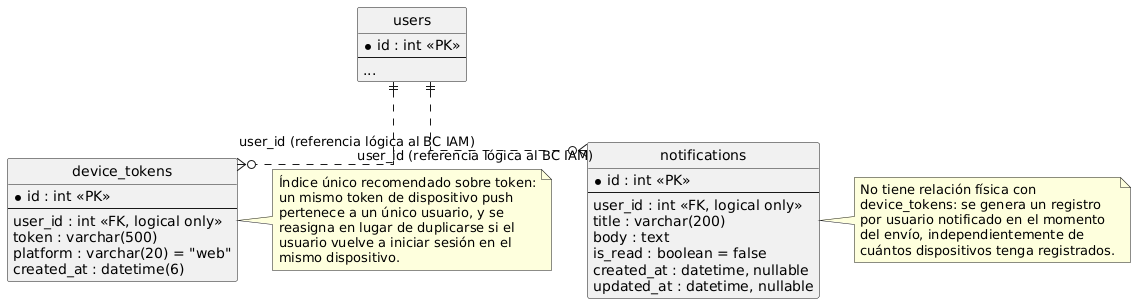

The diagram above was rendered by PlantUML. Its source (embedded in the PNG):
@startuml Notifications_DatabaseDiagram
hide circle
hide empty members
skinparam linetype ortho

entity "notifications" as notifications {
  *id : int <<PK>>
  --
  user_id : int <<FK, logical only>>
  title : varchar(200)
  body : text
  is_read : boolean = false
  created_at : datetime, nullable
  updated_at : datetime, nullable
}

entity "device_tokens" as device_tokens {
  *id : int <<PK>>
  --
  user_id : int <<FK, logical only>>
  token : varchar(500)
  platform : varchar(20) = "web"
  created_at : datetime(6)
}

entity "users" as users {
  *id : int <<PK>>
  --
  ...
}

users ||..o{ notifications : "user_id (referencia lógica al BC IAM)"
users ||..o{ device_tokens : "user_id (referencia lógica al BC IAM)"

note right of device_tokens
  Índice único recomendado sobre token:
  un mismo token de dispositivo push
  pertenece a un único usuario, y se
  reasigna en lugar de duplicarse si el
  usuario vuelve a iniciar sesión en el
  mismo dispositivo.
end note

note right of notifications
  No tiene relación física con
  device_tokens: se genera un registro
  por usuario notificado en el momento
  del envío, independientemente de
  cuántos dispositivos tenga registrados.
end note

@enduml